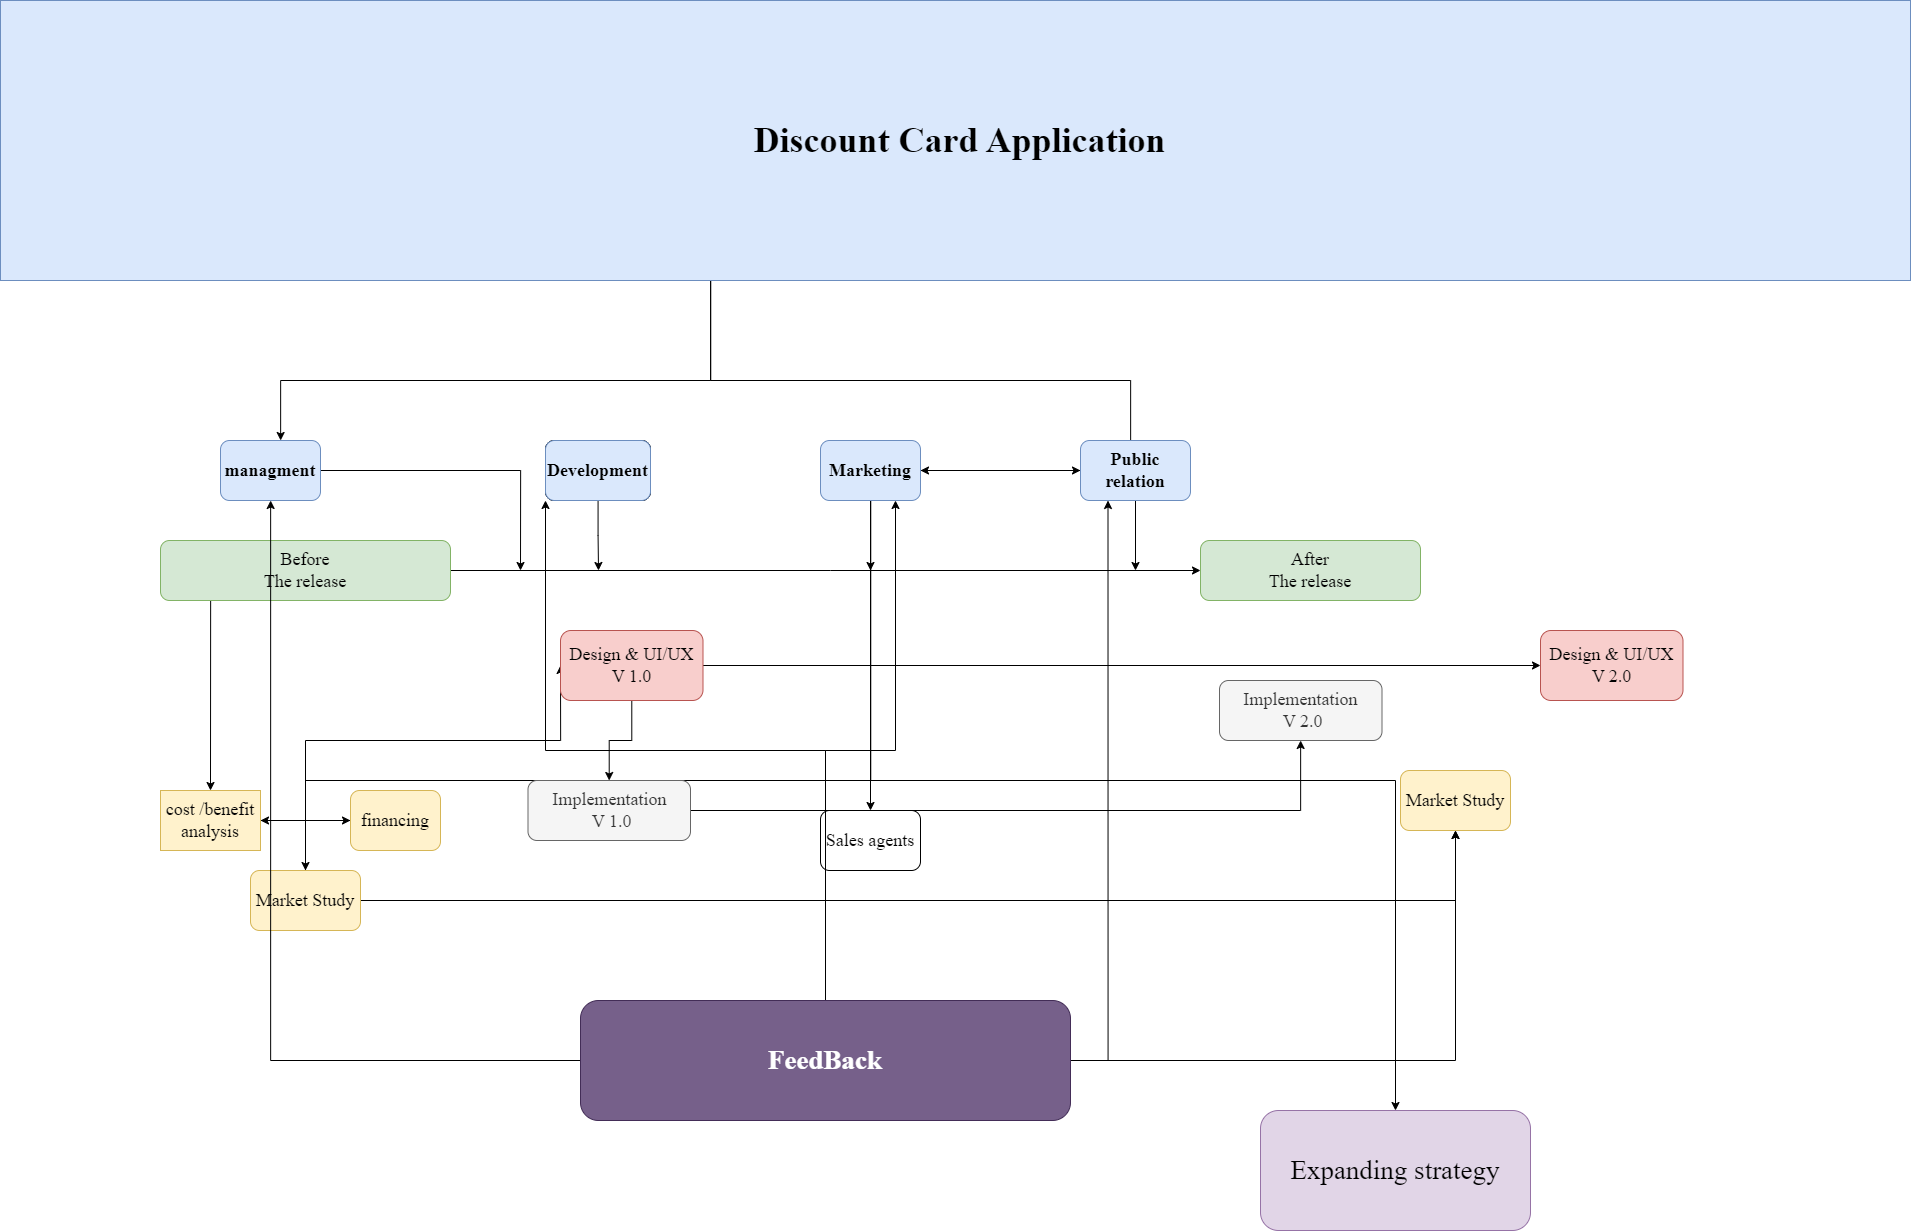

The diagram above was exported from draw.io. Its source (the exported page's mxGraphModel, read from the mxfile embedded in the PNG):
<mxGraphModel dx="3403" dy="2844" grid="1" gridSize="10" guides="1" tooltips="1" connect="1" arrows="1" fold="1" page="1" pageScale="1" pageWidth="1169" pageHeight="827" math="0" shadow="0">
  <root>
    <mxCell id="0" />
    <mxCell id="1" parent="0" />
    <mxCell id="-ovtbNdcaH6kTTL7Juol-9" style="edgeStyle=orthogonalEdgeStyle;rounded=0;orthogonalLoop=1;jettySize=auto;html=1;fontFamily=Times New Roman;fontSize=18;" edge="1" parent="1" source="-ovtbNdcaH6kTTL7Juol-2" target="-ovtbNdcaH6kTTL7Juol-6">
      <mxGeometry relative="1" as="geometry">
        <Array as="points">
          <mxPoint x="460" y="190" />
          <mxPoint x="30" y="190" />
        </Array>
      </mxGeometry>
    </mxCell>
    <mxCell id="-ovtbNdcaH6kTTL7Juol-12" style="edgeStyle=orthogonalEdgeStyle;rounded=0;orthogonalLoop=1;jettySize=auto;html=1;fontFamily=Times New Roman;fontSize=18;" edge="1" parent="1" source="-ovtbNdcaH6kTTL7Juol-2" target="-ovtbNdcaH6kTTL7Juol-10">
      <mxGeometry relative="1" as="geometry">
        <Array as="points">
          <mxPoint x="460" y="190" />
          <mxPoint x="880" y="190" />
          <mxPoint x="880" y="280" />
        </Array>
      </mxGeometry>
    </mxCell>
    <mxCell id="-ovtbNdcaH6kTTL7Juol-2" value="&lt;h1&gt;&lt;font face=&quot;Times New Roman&quot;&gt;&amp;nbsp;Discount Card Application&lt;/font&gt;&lt;/h1&gt;" style="rounded=0;whiteSpace=wrap;html=1;fillColor=#dae8fc;strokeColor=#6c8ebf;fontFamily=Times New Roman;fontSize=18;" vertex="1" parent="1">
      <mxGeometry x="-250" y="-190" width="1910" height="280" as="geometry" />
    </mxCell>
    <mxCell id="-ovtbNdcaH6kTTL7Juol-76" style="edgeStyle=orthogonalEdgeStyle;rounded=0;orthogonalLoop=1;jettySize=auto;html=1;fontFamily=Times New Roman;fontSize=18;" edge="1" parent="1" source="-ovtbNdcaH6kTTL7Juol-6">
      <mxGeometry relative="1" as="geometry">
        <mxPoint x="270" y="380" as="targetPoint" />
      </mxGeometry>
    </mxCell>
    <mxCell id="-ovtbNdcaH6kTTL7Juol-6" value="&lt;h4&gt;managment&lt;/h4&gt;" style="rounded=1;whiteSpace=wrap;html=1;fontFamily=Times New Roman;fontSize=18;fillColor=#dae8fc;strokeColor=#6c8ebf;" vertex="1" parent="1">
      <mxGeometry x="-30" y="250" width="100" height="60" as="geometry" />
    </mxCell>
    <mxCell id="-ovtbNdcaH6kTTL7Juol-34" style="edgeStyle=orthogonalEdgeStyle;rounded=0;orthogonalLoop=1;jettySize=auto;html=1;fontFamily=Times New Roman;fontSize=18;" edge="1" parent="1" source="-ovtbNdcaH6kTTL7Juol-10" target="-ovtbNdcaH6kTTL7Juol-33">
      <mxGeometry relative="1" as="geometry">
        <Array as="points">
          <mxPoint x="620" y="590" />
        </Array>
      </mxGeometry>
    </mxCell>
    <mxCell id="-ovtbNdcaH6kTTL7Juol-39" style="edgeStyle=orthogonalEdgeStyle;rounded=0;orthogonalLoop=1;jettySize=auto;html=1;entryX=0;entryY=0.5;entryDx=0;entryDy=0;fontFamily=Times New Roman;fontSize=18;" edge="1" parent="1" source="-ovtbNdcaH6kTTL7Juol-10" target="-ovtbNdcaH6kTTL7Juol-38">
      <mxGeometry relative="1" as="geometry" />
    </mxCell>
    <mxCell id="-ovtbNdcaH6kTTL7Juol-44" style="edgeStyle=orthogonalEdgeStyle;rounded=0;orthogonalLoop=1;jettySize=auto;html=1;fontFamily=Times New Roman;fontSize=18;" edge="1" parent="1" source="-ovtbNdcaH6kTTL7Juol-10">
      <mxGeometry relative="1" as="geometry">
        <mxPoint x="1145" y="920" as="targetPoint" />
        <Array as="points">
          <mxPoint x="620" y="590" />
        </Array>
      </mxGeometry>
    </mxCell>
    <mxCell id="-ovtbNdcaH6kTTL7Juol-46" style="edgeStyle=orthogonalEdgeStyle;rounded=0;orthogonalLoop=1;jettySize=auto;html=1;fontFamily=Times New Roman;fontSize=18;" edge="1" parent="1" source="-ovtbNdcaH6kTTL7Juol-10" target="-ovtbNdcaH6kTTL7Juol-45">
      <mxGeometry relative="1" as="geometry" />
    </mxCell>
    <mxCell id="-ovtbNdcaH6kTTL7Juol-72" style="edgeStyle=orthogonalEdgeStyle;rounded=0;orthogonalLoop=1;jettySize=auto;html=1;fontFamily=Times New Roman;fontSize=18;" edge="1" parent="1" source="-ovtbNdcaH6kTTL7Juol-10">
      <mxGeometry relative="1" as="geometry">
        <mxPoint x="620" y="380" as="targetPoint" />
      </mxGeometry>
    </mxCell>
    <mxCell id="-ovtbNdcaH6kTTL7Juol-10" value="&lt;h4&gt;Marketing&lt;/h4&gt;" style="rounded=1;whiteSpace=wrap;html=1;fontFamily=Times New Roman;fontSize=18;fillColor=#dae8fc;strokeColor=#6c8ebf;" vertex="1" parent="1">
      <mxGeometry x="570" y="250" width="100" height="60" as="geometry" />
    </mxCell>
    <mxCell id="-ovtbNdcaH6kTTL7Juol-74" style="edgeStyle=orthogonalEdgeStyle;rounded=0;orthogonalLoop=1;jettySize=auto;html=1;fontFamily=Times New Roman;fontSize=18;" edge="1" parent="1" source="-ovtbNdcaH6kTTL7Juol-11">
      <mxGeometry relative="1" as="geometry">
        <mxPoint x="348" y="380" as="targetPoint" />
      </mxGeometry>
    </mxCell>
    <mxCell id="-ovtbNdcaH6kTTL7Juol-11" value="&lt;h4&gt;Development&lt;/h4&gt;" style="rounded=1;whiteSpace=wrap;html=1;fontFamily=Times New Roman;fontSize=18;" vertex="1" parent="1">
      <mxGeometry x="295" y="250" width="105" height="60" as="geometry" />
    </mxCell>
    <mxCell id="-ovtbNdcaH6kTTL7Juol-18" style="edgeStyle=orthogonalEdgeStyle;rounded=0;orthogonalLoop=1;jettySize=auto;html=1;entryX=0.5;entryY=0;entryDx=0;entryDy=0;fontFamily=Times New Roman;fontSize=18;" edge="1" parent="1">
      <mxGeometry relative="1" as="geometry">
        <mxPoint x="55" y="410" as="sourcePoint" />
        <mxPoint x="-40" y="600" as="targetPoint" />
      </mxGeometry>
    </mxCell>
    <mxCell id="-ovtbNdcaH6kTTL7Juol-68" style="edgeStyle=orthogonalEdgeStyle;rounded=0;orthogonalLoop=1;jettySize=auto;html=1;entryX=0;entryY=0.5;entryDx=0;entryDy=0;fontFamily=Times New Roman;fontSize=18;" edge="1" parent="1" target="-ovtbNdcaH6kTTL7Juol-15">
      <mxGeometry relative="1" as="geometry">
        <mxPoint x="200" y="380" as="sourcePoint" />
        <Array as="points">
          <mxPoint x="580" y="380" />
          <mxPoint x="580" y="380" />
        </Array>
      </mxGeometry>
    </mxCell>
    <mxCell id="-ovtbNdcaH6kTTL7Juol-13" value="Before&lt;br&gt;The release" style="rounded=1;whiteSpace=wrap;html=1;fontFamily=Times New Roman;fontSize=18;fillColor=#d5e8d4;strokeColor=#82b366;" vertex="1" parent="1">
      <mxGeometry x="-90" y="350" width="290" height="60" as="geometry" />
    </mxCell>
    <mxCell id="-ovtbNdcaH6kTTL7Juol-15" value="After&lt;br&gt;The release" style="rounded=1;whiteSpace=wrap;html=1;fontFamily=Times New Roman;fontSize=18;fillColor=#d5e8d4;strokeColor=#82b366;" vertex="1" parent="1">
      <mxGeometry x="950" y="350" width="220" height="60" as="geometry" />
    </mxCell>
    <mxCell id="-ovtbNdcaH6kTTL7Juol-32" style="edgeStyle=orthogonalEdgeStyle;rounded=0;orthogonalLoop=1;jettySize=auto;html=1;entryX=0;entryY=0.5;entryDx=0;entryDy=0;fontFamily=Times New Roman;fontSize=18;" edge="1" parent="1" target="-ovtbNdcaH6kTTL7Juol-19">
      <mxGeometry relative="1" as="geometry">
        <mxPoint x="10" y="630" as="sourcePoint" />
      </mxGeometry>
    </mxCell>
    <mxCell id="-ovtbNdcaH6kTTL7Juol-17" value="cost /benefit analysis" style="rounded=0;whiteSpace=wrap;html=1;fontFamily=Times New Roman;fontSize=18;fillColor=#fff2cc;strokeColor=#d6b656;" vertex="1" parent="1">
      <mxGeometry x="-90" y="600" width="100" height="60" as="geometry" />
    </mxCell>
    <mxCell id="-ovtbNdcaH6kTTL7Juol-83" style="edgeStyle=orthogonalEdgeStyle;rounded=0;orthogonalLoop=1;jettySize=auto;html=1;entryX=1;entryY=0.5;entryDx=0;entryDy=0;fontFamily=Times New Roman;fontSize=18;" edge="1" parent="1" source="-ovtbNdcaH6kTTL7Juol-19">
      <mxGeometry relative="1" as="geometry">
        <mxPoint x="10" y="630" as="targetPoint" />
      </mxGeometry>
    </mxCell>
    <mxCell id="-ovtbNdcaH6kTTL7Juol-19" value="financing" style="rounded=1;whiteSpace=wrap;html=1;fontFamily=Times New Roman;fontSize=18;fillColor=#fff2cc;strokeColor=#d6b656;" vertex="1" parent="1">
      <mxGeometry x="100" y="600" width="90" height="60" as="geometry" />
    </mxCell>
    <mxCell id="-ovtbNdcaH6kTTL7Juol-48" style="edgeStyle=orthogonalEdgeStyle;rounded=0;orthogonalLoop=1;jettySize=auto;html=1;fontFamily=Times New Roman;fontSize=18;" edge="1" parent="1" source="-ovtbNdcaH6kTTL7Juol-33" target="-ovtbNdcaH6kTTL7Juol-47">
      <mxGeometry relative="1" as="geometry" />
    </mxCell>
    <mxCell id="-ovtbNdcaH6kTTL7Juol-51" style="edgeStyle=orthogonalEdgeStyle;rounded=0;orthogonalLoop=1;jettySize=auto;html=1;fontFamily=Times New Roman;fontSize=18;entryX=0;entryY=0.5;entryDx=0;entryDy=0;" edge="1" parent="1" source="-ovtbNdcaH6kTTL7Juol-33" target="-ovtbNdcaH6kTTL7Juol-49">
      <mxGeometry relative="1" as="geometry">
        <mxPoint x="260" y="390" as="targetPoint" />
        <Array as="points">
          <mxPoint x="55" y="550" />
          <mxPoint x="310" y="550" />
        </Array>
      </mxGeometry>
    </mxCell>
    <mxCell id="-ovtbNdcaH6kTTL7Juol-33" value="&lt;h4&gt;&lt;span style=&quot;font-weight: 400;&quot;&gt;Market Study&lt;/span&gt;&lt;/h4&gt;" style="rounded=1;whiteSpace=wrap;html=1;fontFamily=Times New Roman;fontSize=18;fillColor=#fff2cc;strokeColor=#d6b656;" vertex="1" parent="1">
      <mxGeometry y="680" width="110" height="60" as="geometry" />
    </mxCell>
    <mxCell id="-ovtbNdcaH6kTTL7Juol-82" style="edgeStyle=orthogonalEdgeStyle;rounded=0;orthogonalLoop=1;jettySize=auto;html=1;fontFamily=Times New Roman;fontSize=18;" edge="1" parent="1" source="-ovtbNdcaH6kTTL7Juol-38">
      <mxGeometry relative="1" as="geometry">
        <mxPoint x="885" y="380" as="targetPoint" />
      </mxGeometry>
    </mxCell>
    <mxCell id="-ovtbNdcaH6kTTL7Juol-38" value="&lt;b&gt;Public&lt;/b&gt; &lt;b&gt;relation&lt;/b&gt;" style="rounded=1;whiteSpace=wrap;html=1;fontFamily=Times New Roman;fontSize=18;fillColor=#dae8fc;strokeColor=#6c8ebf;" vertex="1" parent="1">
      <mxGeometry x="830" y="250" width="110" height="60" as="geometry" />
    </mxCell>
    <mxCell id="-ovtbNdcaH6kTTL7Juol-43" value="&lt;h2&gt;&lt;span style=&quot;font-weight: 400;&quot;&gt;Expanding strategy&lt;/span&gt;&lt;/h2&gt;" style="rounded=1;whiteSpace=wrap;html=1;fontFamily=Times New Roman;fontSize=18;fillColor=#e1d5e7;strokeColor=#9673a6;" vertex="1" parent="1">
      <mxGeometry x="1010" y="920" width="270" height="120" as="geometry" />
    </mxCell>
    <mxCell id="-ovtbNdcaH6kTTL7Juol-45" value="&lt;h4&gt;&lt;span style=&quot;font-weight: normal;&quot;&gt;Sales agents&lt;/span&gt;&lt;/h4&gt;" style="rounded=1;whiteSpace=wrap;html=1;fontFamily=Times New Roman;fontSize=18;" vertex="1" parent="1">
      <mxGeometry x="570" y="620" width="100" height="60" as="geometry" />
    </mxCell>
    <mxCell id="-ovtbNdcaH6kTTL7Juol-47" value="&lt;h4&gt;&lt;span style=&quot;font-weight: 400;&quot;&gt;Market Study&lt;/span&gt;&lt;/h4&gt;" style="rounded=1;whiteSpace=wrap;html=1;fontFamily=Times New Roman;fontSize=18;fillColor=#fff2cc;strokeColor=#d6b656;" vertex="1" parent="1">
      <mxGeometry x="1150" y="580" width="110" height="60" as="geometry" />
    </mxCell>
    <mxCell id="-ovtbNdcaH6kTTL7Juol-55" style="edgeStyle=orthogonalEdgeStyle;rounded=0;orthogonalLoop=1;jettySize=auto;html=1;fontFamily=Times New Roman;fontSize=18;" edge="1" parent="1" source="-ovtbNdcaH6kTTL7Juol-49" target="-ovtbNdcaH6kTTL7Juol-54">
      <mxGeometry relative="1" as="geometry" />
    </mxCell>
    <mxCell id="-ovtbNdcaH6kTTL7Juol-80" style="edgeStyle=orthogonalEdgeStyle;rounded=0;orthogonalLoop=1;jettySize=auto;html=1;fontFamily=Times New Roman;fontSize=18;" edge="1" parent="1" source="-ovtbNdcaH6kTTL7Juol-49" target="-ovtbNdcaH6kTTL7Juol-79">
      <mxGeometry relative="1" as="geometry" />
    </mxCell>
    <mxCell id="-ovtbNdcaH6kTTL7Juol-49" value="Design &amp;amp; UI/UX&lt;br&gt;V 1.0" style="whiteSpace=wrap;html=1;fontSize=18;fontFamily=Times New Roman;rounded=1;fillColor=#f8cecc;strokeColor=#b85450;" vertex="1" parent="1">
      <mxGeometry x="310" y="440" width="142.5" height="70" as="geometry" />
    </mxCell>
    <mxCell id="-ovtbNdcaH6kTTL7Juol-63" style="edgeStyle=orthogonalEdgeStyle;rounded=0;orthogonalLoop=1;jettySize=auto;html=1;fontFamily=Times New Roman;fontSize=18;" edge="1" parent="1" source="-ovtbNdcaH6kTTL7Juol-54" target="-ovtbNdcaH6kTTL7Juol-62">
      <mxGeometry relative="1" as="geometry" />
    </mxCell>
    <mxCell id="-ovtbNdcaH6kTTL7Juol-54" value="Implementation&lt;br&gt;&amp;nbsp;V 1.0" style="whiteSpace=wrap;html=1;fontSize=18;fontFamily=Times New Roman;rounded=1;fillColor=#f5f5f5;fontColor=#333333;strokeColor=#666666;" vertex="1" parent="1">
      <mxGeometry x="277.5" y="590" width="162.5" height="60" as="geometry" />
    </mxCell>
    <mxCell id="-ovtbNdcaH6kTTL7Juol-62" value="Implementation&lt;br&gt;&amp;nbsp;V 2.0" style="whiteSpace=wrap;html=1;fontSize=18;fontFamily=Times New Roman;rounded=1;fillColor=#f5f5f5;fontColor=#333333;strokeColor=#666666;" vertex="1" parent="1">
      <mxGeometry x="969" y="490" width="162.5" height="60" as="geometry" />
    </mxCell>
    <mxCell id="-ovtbNdcaH6kTTL7Juol-77" value="&lt;h4&gt;Development&lt;/h4&gt;" style="rounded=1;whiteSpace=wrap;html=1;fontFamily=Times New Roman;fontSize=18;" vertex="1" parent="1">
      <mxGeometry x="295" y="250" width="105" height="60" as="geometry" />
    </mxCell>
    <mxCell id="-ovtbNdcaH6kTTL7Juol-78" value="&lt;h4&gt;Development&lt;/h4&gt;" style="rounded=1;whiteSpace=wrap;html=1;fontFamily=Times New Roman;fontSize=18;fillColor=#dae8fc;strokeColor=#6c8ebf;" vertex="1" parent="1">
      <mxGeometry x="295" y="250" width="105" height="60" as="geometry" />
    </mxCell>
    <mxCell id="-ovtbNdcaH6kTTL7Juol-79" value="Design &amp;amp; UI/UX&lt;br&gt;V 2.0" style="whiteSpace=wrap;html=1;fontSize=18;fontFamily=Times New Roman;rounded=1;fillColor=#f8cecc;strokeColor=#b85450;" vertex="1" parent="1">
      <mxGeometry x="1290" y="440" width="142.5" height="70" as="geometry" />
    </mxCell>
    <mxCell id="-ovtbNdcaH6kTTL7Juol-88" style="edgeStyle=orthogonalEdgeStyle;rounded=0;orthogonalLoop=1;jettySize=auto;html=1;entryX=0.5;entryY=1;entryDx=0;entryDy=0;fontFamily=Times New Roman;fontSize=18;" edge="1" parent="1" source="-ovtbNdcaH6kTTL7Juol-84" target="-ovtbNdcaH6kTTL7Juol-47">
      <mxGeometry relative="1" as="geometry" />
    </mxCell>
    <mxCell id="-ovtbNdcaH6kTTL7Juol-89" style="edgeStyle=orthogonalEdgeStyle;rounded=0;orthogonalLoop=1;jettySize=auto;html=1;entryX=0;entryY=1;entryDx=0;entryDy=0;fontFamily=Times New Roman;fontSize=18;" edge="1" parent="1" source="-ovtbNdcaH6kTTL7Juol-84" target="-ovtbNdcaH6kTTL7Juol-78">
      <mxGeometry relative="1" as="geometry" />
    </mxCell>
    <mxCell id="-ovtbNdcaH6kTTL7Juol-90" style="edgeStyle=orthogonalEdgeStyle;rounded=0;orthogonalLoop=1;jettySize=auto;html=1;entryX=0.75;entryY=1;entryDx=0;entryDy=0;fontFamily=Times New Roman;fontSize=18;" edge="1" parent="1" source="-ovtbNdcaH6kTTL7Juol-84" target="-ovtbNdcaH6kTTL7Juol-10">
      <mxGeometry relative="1" as="geometry" />
    </mxCell>
    <mxCell id="-ovtbNdcaH6kTTL7Juol-92" style="edgeStyle=orthogonalEdgeStyle;rounded=0;orthogonalLoop=1;jettySize=auto;html=1;fontFamily=Times New Roman;fontSize=18;entryX=0.25;entryY=1;entryDx=0;entryDy=0;" edge="1" parent="1" source="-ovtbNdcaH6kTTL7Juol-84" target="-ovtbNdcaH6kTTL7Juol-38">
      <mxGeometry relative="1" as="geometry">
        <mxPoint x="860" y="380" as="targetPoint" />
      </mxGeometry>
    </mxCell>
    <mxCell id="-ovtbNdcaH6kTTL7Juol-93" style="edgeStyle=orthogonalEdgeStyle;rounded=0;orthogonalLoop=1;jettySize=auto;html=1;fontFamily=Times New Roman;fontSize=18;" edge="1" parent="1" source="-ovtbNdcaH6kTTL7Juol-84" target="-ovtbNdcaH6kTTL7Juol-6">
      <mxGeometry relative="1" as="geometry" />
    </mxCell>
    <mxCell id="-ovtbNdcaH6kTTL7Juol-84" value="&lt;h2&gt;FeedBack&lt;/h2&gt;" style="rounded=1;whiteSpace=wrap;html=1;fontFamily=Times New Roman;fontSize=18;fillColor=#76608a;fontColor=#ffffff;strokeColor=#432D57;" vertex="1" parent="1">
      <mxGeometry x="330" y="810" width="490" height="120" as="geometry" />
    </mxCell>
  </root>
</mxGraphModel>